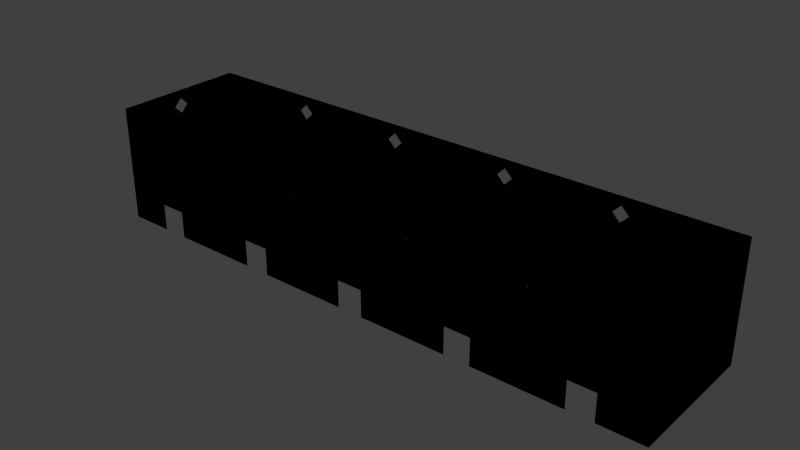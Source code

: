 # Source: WallE.blend  (saved by Blender 2.78.0; exported with 4.5.12 LTS)
import bpy
from mathutils import Matrix  # noqa: F401  (used for matrix-valued properties, if any)

bpy.ops.wm.read_factory_settings(use_empty=True)
scene = bpy.context.scene
scene.name = 'Scene'

# ---- collections
col_collection_1 = bpy.data.collections.new('Collection 1'); scene.collection.children.link(col_collection_1)

# ---- images (referenced by path relative to the original .blend; pixels are not part of the script)
import os
ASSET_DIR = os.environ.get("B2B_ASSET_DIR", "")  # directory of the original .blend (textures are referenced by path, not embedded)
HERE = os.path.dirname(os.path.abspath(__file__))  # packed textures are extracted next to this script under _unpacked/

def load_image(name, relpath, width, height, colorspace="sRGB"):
    """Load a texture the original file referenced (path relative to the .blend, or extracted next to this script)."""
    p = next((c for c in (os.path.join(HERE, relpath), os.path.join(ASSET_DIR, relpath)) if relpath and os.path.exists(c)), "")
    if p:
        img = bpy.data.images.load(p, check_existing=True)
        img.name = name
    else:  # same state as the original file: an image datablock whose file is absent (Cycles renders it pink)
        img = bpy.data.images.new(name, width, height)
        img.source = "FILE"
        img.filepath = "//" + (relpath or name)
    img.colorspace_settings.name = colorspace
    return img
img_norm_bricks = load_image('norm/Bricks', 'Bricks.png', 1024, 1024, 'sRGB')
img_spec_bricks = load_image('spec/Bricks', 'Bricks.png', 1024, 1024, 'sRGB')
img_diff_bricks = load_image('diff/Bricks', 'Bricks.png', 1024, 1024, 'sRGB')

# ---- materials (node trees are filled in below, after node groups)
mat_material = bpy.data.materials.new('Material')
mat_material.alpha_threshold = 0.0
mat_material.roughness = 0.5

# ---- material node trees
mat_material.use_nodes = True; mat_material.node_tree.nodes.clear()
_N = mat_material.node_tree.nodes; _L = mat_material.node_tree.links
n0 = _N.new('ShaderNodeTexImage'); n0.name = 'Image Texture.001'; n0.location = (109, 289)
n0.width = 140
n0.image = img_norm_bricks
n1 = _N.new('ShaderNodeTexImage'); n1.name = 'Image Texture.002'; n1.location = (313, 288)
n1.width = 140
n1.image = img_spec_bricks
n2 = _N.new('ShaderNodeTexImage'); n2.name = 'Image Texture'; n2.location = (-75, 287)
n2.width = 140
n2.image = img_diff_bricks

# ---- world
world_world = bpy.data.worlds.new('World'); scene.world = world_world
world_world.color = (0.05088, 0.05088, 0.05088)
world_world.use_sun_shadow = False
world_world.sun_shadow_jitter_overblur = 0.0
world_world.cycles.sampling_method = 'NONE'
world_world.cycles.sample_map_resolution = 256

# ---- meshes
me_walle = bpy.data.meshes.new('WallE')
me_walle.from_pydata([(-11.11, -0.3, 3.83), (-11.11, -2.61, 4.47), (-2.41, -2.61, 3.53), (-0.5, -2.61, 1.03), (-2.41, -2.61, -0.01), (-2.71, -2.61, 3.83), (-3.939, -2.61, 1.03), (-4.939, -2.61, 1.03), (-9.387, -2.61, 1.03), (-7.15, -2.61, 3.83), (0.0, 2.61, 4.47), (-2.11, 2.61, 3.83), (-0.5, 2.61, 1.03), (-2.71, 2.61, 3.83), (-6.55, 2.61, 3.83), (-4.939, 2.61, 1.03), (-9.387, 2.61, 1.03), (-7.15, 2.61, 3.83), (-11.11, 2.61, 4.47), (-11.11, 0.5, 1.03), (-11.11, 2.61, -0.01), (-11.11, -0.5, 1.03), (-11.11, 0.0, 3.53), (-11.11, -2.61, -0.01), (-11.11, -0.5, -0.01), (-11.11, 0.0, 4.13), (-2.11, -2.61, 3.83), (-2.41, -2.61, 4.47), (-2.41, -2.61, 4.13), (-0.5, -2.61, -0.01), (-6.55, -2.61, 3.83), (-6.85, -2.61, 4.47), (-6.85, -2.61, 3.53), (-6.85, -2.61, 4.13), (-6.85, -2.61, -0.01), (-3.939, -2.61, -0.01), (-4.939, -2.61, -0.01), (-8.387, -2.61, -0.01), (-8.387, -2.61, 1.03), (-9.387, -2.61, -0.01), (0.0, 2.61, 1.03), (-0.5, 2.61, -0.01), (-2.41, 2.61, 3.53), (-2.41, 2.61, 4.47), (-2.41, 2.61, 4.13), (-3.939, 2.61, 1.03), (-3.939, 2.61, -0.01), (-4.939, 2.61, -0.01), (-6.85, 2.61, 3.53), (-6.85, 2.61, 4.47), (-6.85, 2.61, 4.13), (-9.387, 2.61, -0.01), (-8.387, 2.61, 1.03), (-8.387, 2.61, -0.01), (-11.11, 0.3, 3.83), (-11.11, 0.5, -0.01), (11.11, 2.61, 4.47), (2.41, 2.61, 3.53), (0.5, 2.61, 1.03), (2.41, 2.61, -0.01), (2.71, 2.61, 3.83), (3.939, 2.61, 1.03), (4.939, 2.61, 1.03), (9.387, 2.61, 1.03), (7.15, 2.61, 3.83), (0.0, -2.61, 4.47), (2.11, -2.61, 3.83), (0.5, -2.61, 1.03), (2.71, -2.61, 3.83), (6.55, -2.61, 3.83), (4.939, -2.61, 1.03), (9.387, -2.61, 1.03), (7.15, -2.61, 3.83), (11.11, -2.61, 4.47), (11.11, -2.61, -0.01), (11.11, 2.61, -0.01), (2.11, 2.61, 3.83), (2.41, 2.61, 4.47), (2.41, 2.61, 4.13), (0.5, 2.61, -0.01), (6.55, 2.61, 3.83), (6.85, 2.61, 4.47), (6.85, 2.61, 3.53), (6.85, 2.61, 4.13), (6.85, 2.61, -0.01), (3.939, 2.61, -0.01), (4.939, 2.61, -0.01), (8.387, 2.61, -0.01), (8.387, 2.61, 1.03), (9.387, 2.61, -0.01), (0.0, -2.61, 1.03), (2.41, -2.61, -0.01), (0.5, -2.61, -0.01), (2.41, -2.61, 3.53), (2.41, -2.61, 4.47), (2.41, -2.61, 4.13), (3.939, -2.61, 1.03), (3.939, -2.61, -0.01), (6.85, -2.61, -0.01), (4.939, -2.61, -0.01), (6.85, -2.61, 3.53), (6.85, -2.61, 4.47), (6.85, -2.61, 4.13), (9.387, -2.61, -0.01), (8.387, -2.61, 1.03), (8.387, -2.61, -0.01)], [], [(21, 22, 0, 25, 1, 23, 24), (75, 74, 73, 56), (6, 2, 3, 29, 4, 35), (38, 32, 7, 36, 34, 37), (30, 33, 31, 27, 28, 5, 2, 6, 7, 32), (23, 1, 31, 33, 9, 32, 38, 8, 39), (49, 50, 14, 48, 15, 45, 42, 13, 44, 43), (12, 40, 10, 43, 44, 11, 42), (98, 99, 70, 100, 104, 105), (12, 42, 45, 46, 41), (53, 47, 15, 48, 52), (77, 10, 40, 58, 57, 76, 78), (52, 48, 17, 50, 49, 18, 20, 51, 16), (25, 18, 1), (60, 57, 61, 62, 82, 80, 83, 81, 77, 78), (61, 57, 58, 79, 59, 85), (88, 82, 62, 86, 84, 87), (75, 56, 81, 83, 64, 82, 88, 63, 89), (91, 92, 67, 93, 96, 97), (69, 100, 70, 96, 93, 68, 95, 94, 101, 102), (65, 94, 95, 66, 93, 67, 90), (104, 100, 72, 102, 101, 73, 74, 103, 71), (26, 28, 27, 65, 90, 3, 2), (22, 19, 55, 20, 18, 25, 54), (19, 22, 21)])
me_walle.polygons.foreach_set('use_smooth', [True] * 25)
_k = set([(1, 23), (18, 20), (56, 75), (73, 74)])
me_walle.attributes.new('sharp_edge', 'BOOLEAN', 'EDGE').data.foreach_set('value', [ (min(e.vertices), max(e.vertices)) in _k for e in me_walle.edges])
_uv = me_walle.uv_layers.new(name='UVMap')
_uv.uv.foreach_set('vector', [5.781, 0.4633, 6.0, 1.577, 5.869, 1.711, 6.0, 1.844, 4.859, 1.996, 4.859, 0.0, 5.781, 0.0, 4.859, 0.0, 7.141, 0.0, 7.141, 1.996, 4.859, 1.996, 1.723, 0.4633, 1.054, 1.577, 0.2187, 0.4633, 0.2187, 0.0, 1.054, 0.0, 1.723, 0.0, 3.668, 0.4633, 2.996, 1.577, 2.16, 0.4633, 2.16, 0.0, 2.996, 0.0, 3.668, 0.0, 2.864, 1.711, 2.996, 1.844, 2.996, 1.996, 1.054, 1.996, 1.054, 1.844, 1.185, 1.711, 1.054, 1.577, 1.723, 0.4633, 2.16, 0.4633, 2.996, 1.577, 4.859, 0.0, 4.859, 1.996, 2.996, 1.996, 2.996, 1.844, 3.127, 1.711, 2.996, 1.577, 3.668, 0.4633, 4.105, 0.4633, 4.105, 0.0, 9.004, 1.996, 9.004, 1.844, 9.136, 1.711, 9.004, 1.577, 9.84, 0.4633, 10.28, 0.4633, 10.95, 1.577, 10.81, 1.711, 10.95, 1.844, 10.95, 1.996, 11.78, 0.4633, 12.0, 0.4633, 12.0, 1.996, 10.95, 1.996, 10.95, 1.844, 11.08, 1.711, 10.95, 1.577, 9.004, 0.0, 9.84, 0.0, 9.84, 0.4633, 9.004, 1.577, 8.332, 0.4633, 8.332, 0.0, 11.78, 0.4633, 10.95, 1.577, 10.28, 0.4633, 10.28, 0.0, 11.78, 0.0, 8.332, 0.0, 9.84, 0.0, 9.84, 0.4633, 9.004, 1.577, 8.332, 0.4633, 1.054, 1.996, 0.0, 1.996, 0.0, 0.4633, 0.2187, 0.4633, 1.054, 1.577, 0.9227, 1.711, 1.054, 1.844, 8.332, 0.4633, 9.004, 1.577, 8.873, 1.711, 9.004, 1.844, 9.004, 1.996, 7.141, 1.996, 7.141, 0.0, 7.895, 0.0, 7.895, 0.4633, 6.0, 1.844, 7.141, 1.996, 4.859, 1.996, 1.185, 1.711, 1.054, 1.577, 1.723, 0.4633, 2.16, 0.4633, 2.996, 1.577, 2.864, 1.711, 2.996, 1.844, 2.996, 1.996, 1.054, 1.996, 1.054, 1.844, 1.723, 0.4633, 1.054, 1.577, 0.2187, 0.4633, 0.2187, 0.0, 1.054, 0.0, 1.723, 0.0, 3.668, 0.4633, 2.996, 1.577, 2.16, 0.4633, 2.16, 0.0, 2.996, 0.0, 3.668, 0.0, 4.859, 0.0, 4.859, 1.996, 2.996, 1.996, 2.996, 1.844, 3.127, 1.711, 2.996, 1.577, 3.668, 0.4633, 4.105, 0.4633, 4.105, 0.0, 10.95, 0.0, 11.78, 0.0, 11.78, 0.4633, 10.95, 1.577, 10.28, 0.4633, 10.28, 0.0, 9.136, 1.711, 9.004, 1.577, 9.84, 0.4633, 10.28, 0.4633, 10.95, 1.577, 10.81, 1.711, 10.95, 1.844, 10.95, 1.996, 9.004, 1.996, 9.004, 1.844, 12.0, 1.996, 10.95, 1.996, 10.95, 1.844, 11.08, 1.711, 10.95, 1.577, 11.78, 0.4633, 12.0, 0.4633, 8.332, 0.4633, 9.004, 1.577, 8.873, 1.711, 9.004, 1.844, 9.004, 1.996, 7.141, 1.996, 7.141, 0.0, 7.895, 0.0, 7.895, 0.4633, 0.9227, 1.711, 1.054, 1.844, 1.054, 1.996, 0.0, 1.996, 0.0, 0.4633, 0.2187, 0.4633, 1.054, 1.577, 6.0, 1.577, 6.219, 0.4633, 6.219, 0.0, 7.141, 0.0, 7.141, 1.996, 6.0, 1.844, 6.131, 1.711, 6.219, 0.4633, 6.0, 1.577, 5.781, 0.4633])
me_walle.materials.append(mat_material)
me_walle.use_remesh_preserve_volume = False
me_walle.use_remesh_preserve_attributes = False
me_walle.use_mirror_vertex_groups = False
me_walle.update()

# ---- objects
ob_walle = bpy.data.objects.new('WallE', me_walle)

# ---- transforms, parenting, visibility, modifiers, constraints
ob_walle.location = (0.0, 0.0, 0.0)
ob_walle.lineart.crease_threshold = 0.0
_m = ob_walle.modifiers.new('EdgeSplit', 'EDGE_SPLIT')
_m.use_edge_angle = False
_m = ob_walle.modifiers.new('Triangulate', 'TRIANGULATE')
_m.quad_method = 'BEAUTY'

# ---- collection membership
col_collection_1.objects.link(ob_walle)

# ---- scene / render settings (as saved in the file)
scene.frame_start = 1; scene.frame_end = 250; scene.frame_set(1)
scene.render.engine = 'CYCLES'
scene.render.resolution_percentage = 50
scene.render.dither_intensity = 0.0
scene.cycles.use_denoising = False
scene.cycles.samples = 10
scene.cycles.sampling_pattern = 'TABULATED_SOBOL'
scene.cycles.light_sampling_threshold = 0.0
scene.cycles.use_adaptive_sampling = False
scene.cycles.use_light_tree = False
scene.cycles.blur_glossy = 0.0
scene.cycles.pixel_filter_type = 'GAUSSIAN'
scene.cycles.sample_clamp_indirect = 0.0
scene.view_settings.view_transform = 'Standard'
bpy.context.view_layer.update()

# ---- added for rendering (the .blend has no active camera and no usable light): camera, sun
cam_auto = bpy.data.cameras.new('AutoCamera')
cam_auto.lens = 50.0
cam_auto.sensor_width = 36.0
cam_auto.clip_end = 1000.0
ob_auto_camera = bpy.data.objects.new('AutoCamera', cam_auto)
scene.collection.objects.link(ob_auto_camera)
ob_auto_camera.location = (21.5211, -25.8253, 19.4469)
ob_auto_camera.rotation_euler = (1.09748, -7.21219e-08, 0.694738)
scene.camera = ob_auto_camera
light_auto_sun = bpy.data.lights.new('AutoSun', 'SUN')
light_auto_sun.energy = 3.0
light_auto_sun.angle = 0.0523599
ob_auto_sun = bpy.data.objects.new('AutoSun', light_auto_sun)
scene.collection.objects.link(ob_auto_sun)
ob_auto_sun.rotation_euler = (0.872665, 0.174533, 0.523599)
bpy.context.view_layer.update()
